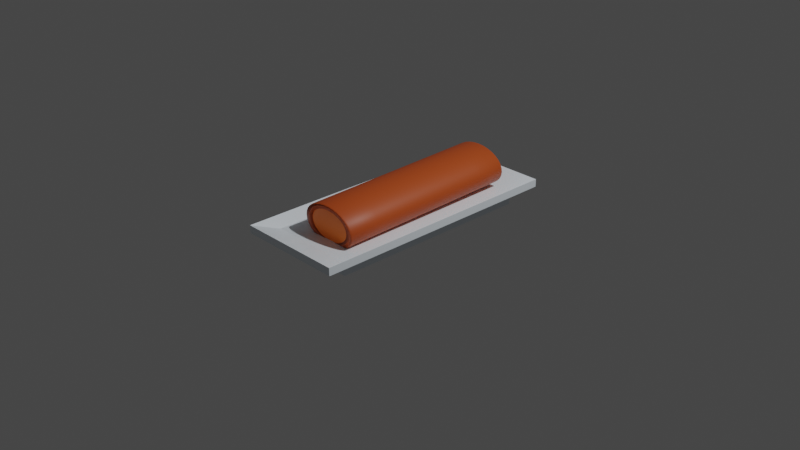 # Source: ROTI_GULUNG_COKLAT_.blend  (saved by Blender 2.92.15; exported with 4.5.12 LTS)
import bpy
from mathutils import Matrix  # noqa: F401  (used for matrix-valued properties, if any)

bpy.ops.wm.read_factory_settings(use_empty=True)
scene = bpy.context.scene
scene.name = 'Scene'

# ---- collections
col_collection = bpy.data.collections.new('Collection'); scene.collection.children.link(col_collection)

# ---- materials (node trees are filled in below, after node groups)
mat_material = bpy.data.materials.new('Material')
mat_material.alpha_threshold = 0.0
mat_material.use_transparent_shadow = False
mat_material.line_color = (0.0, 0.0, 0.0, 1.0)
mat_material_001 = bpy.data.materials.new('Material.001')
mat_material_001.use_transparent_shadow = False
mat_material_002 = bpy.data.materials.new('Material.002')
mat_material_002.use_transparent_shadow = False

# ---- material node trees
mat_material.use_nodes = True; mat_material.node_tree.nodes.clear()
_N = mat_material.node_tree.nodes; _L = mat_material.node_tree.links
n0 = _N.new('ShaderNodeOutputMaterial'); n0.name = 'Material Output'; n0.location = (300, 300)
n1 = _N.new('ShaderNodeBsdfPrincipled'); n1.name = 'Principled BSDF'; n1.location = (10, 300)
n1.distribution = 'GGX'
n1.subsurface_method = 'BURLEY'
n1.inputs[0].default_value = (0.8645, 0.9386, 1.0, 1.0)
n1.inputs[2].default_value = 0.4
n1.inputs[3].default_value = 1.45
n1.inputs[27].default_value = (0.0, 0.0, 0.0, 1.0)
n1.inputs[28].default_value = 1.0
_L.new(n1.outputs[0], n0.inputs[0])
n0.is_active_output = True
mat_material_001.use_nodes = True; mat_material_001.node_tree.nodes.clear()
_N = mat_material_001.node_tree.nodes; _L = mat_material_001.node_tree.links
n0 = _N.new('ShaderNodeOutputMaterial'); n0.name = 'Material Output'; n0.location = (300, 300)
n1 = _N.new('ShaderNodeBsdfPrincipled'); n1.name = 'Principled BSDF'; n1.location = (10, 300)
n1.distribution = 'GGX'
n1.subsurface_method = 'RANDOM_WALK_SKIN'
n1.inputs[0].default_value = (1.0, 0.1889, 0.002396, 1.0)
n1.inputs[3].default_value = 1.45
n1.inputs[27].default_value = (0.0, 0.0, 0.0, 1.0)
n1.inputs[28].default_value = 1.0
_L.new(n1.outputs[0], n0.inputs[0])
n0.is_active_output = True
mat_material_002.use_nodes = True; mat_material_002.node_tree.nodes.clear()
_N = mat_material_002.node_tree.nodes; _L = mat_material_002.node_tree.links
n0 = _N.new('ShaderNodeBsdfPrincipled'); n0.name = 'Principled BSDF'; n0.location = (10, 300)
n0.distribution = 'GGX'
n0.subsurface_method = 'RANDOM_WALK_SKIN'
n0.inputs[0].default_value = (0.5027, 0.07735, 0.01147, 1.0)
n0.inputs[3].default_value = 1.45
n0.inputs[27].default_value = (0.0, 0.0, 0.0, 1.0)
n0.inputs[28].default_value = 1.0
n1 = _N.new('ShaderNodeOutputMaterial'); n1.name = 'Material Output'; n1.location = (300, 300)
_L.new(n0.outputs[0], n1.inputs[0])
n1.is_active_output = True

# ---- world
world_world = bpy.data.worlds.new('World'); scene.world = world_world
world_world.use_nodes = True; world_world.node_tree.nodes.clear()
_N = world_world.node_tree.nodes; _L = world_world.node_tree.links
n0 = _N.new('ShaderNodeOutputWorld'); n0.name = 'World Output'; n0.location = (300, 300)
n1 = _N.new('ShaderNodeBackground'); n1.name = 'Background'; n1.location = (10, 300)
n1.inputs[0].default_value = (0.05088, 0.05088, 0.05088, 1.0)
_L.new(n1.outputs[0], n0.inputs[0])
n0.is_active_output = True
world_world.color = (0.05088, 0.05088, 0.05088)
world_world.use_sun_shadow = False
world_world.sun_shadow_jitter_overblur = 0.0

# ---- cameras
cam_camera = bpy.data.cameras.new('Camera')
cam_camera.clip_end = 100.0
cam_camera.ortho_scale = 7.314

# ---- lights
light_light = bpy.data.lights.new('Light', 'POINT')
light_light.transmission_factor = 0.0
light_light.energy = 1000.0
light_light.shadow_soft_size = 0.1
light_light.shadow_maximum_resolution = 0.006
light_light.use_absolute_resolution = True

# ---- meshes
me_cube = bpy.data.meshes.new('Cube')
me_cube.from_pydata([(1.0, 1.0, 1.0), (1.0, 1.0, -1.0), (1.0, -1.0, 1.0), (1.0, -1.0, -1.0), (-1.0, 1.0, 1.0), (-1.0, 1.0, -1.0), (-1.0, -1.0, 1.0), (-1.0, -1.0, -1.0), (1.0, -1.0, 2.742), (-1.0, -1.0, 2.742), (1.0, 1.0, 2.742), (-1.0, 1.0, 2.742), (1.243, -1.243, 2.86), (-1.243, -1.243, 2.86), (1.243, 1.243, 2.86), (-1.243, 1.243, 2.86), (1.243, -1.243, 5.026), (-1.243, -1.243, 5.026), (1.243, 1.243, 5.026), (-1.243, 1.243, 5.026)], [], [(8, 9, 17, 16), (3, 2, 6, 7), (7, 6, 4, 5), (5, 1, 3, 7), (1, 0, 2, 3), (5, 4, 0, 1), (10, 11, 9, 8), (9, 11, 19, 17), (2, 0, 14, 12), (4, 6, 13, 15), (15, 13, 17, 19), (12, 14, 18, 16), (14, 15, 19, 18), (13, 12, 16, 17), (0, 4, 15, 14), (6, 2, 12, 13), (11, 10, 18, 19), (10, 8, 16, 18)])
_uv = me_cube.uv_layers.new(name='UVMap')
_uv.uv.foreach_set('vector', [0.625, 0.75, 0.875, 0.75, 0.875, 0.75, 0.625, 0.75, 0.375, 0.75, 0.625, 0.75, 0.625, 1.0, 0.375, 1.0, 0.375, 0.0, 0.625, 0.0, 0.625, 0.25, 0.375, 0.25, 0.125, 0.5, 0.375, 0.5, 0.375, 0.75, 0.125, 0.75, 0.375, 0.5, 0.625, 0.5, 0.625, 0.75, 0.375, 0.75, 0.375, 0.25, 0.625, 0.25, 0.625, 0.5, 0.375, 0.5, 0.625, 0.5, 0.875, 0.5, 0.875, 0.75, 0.625, 0.75, 0.875, 0.75, 0.875, 0.5, 0.875, 0.5, 0.875, 0.75, 0.625, 0.75, 0.625, 0.5, 0.625, 0.5, 0.625, 0.75, 0.625, 0.25, 0.625, 0.0, 0.625, 0.0, 0.625, 0.25, 0.625, 0.25, 0.625, 0.0, 0.625, 0.0, 0.625, 0.25, 0.625, 0.75, 0.625, 0.5, 0.625, 0.5, 0.625, 0.75, 0.625, 0.5, 0.625, 0.25, 0.625, 0.25, 0.625, 0.5, 0.625, 1.0, 0.625, 0.75, 0.625, 0.75, 0.625, 1.0, 0.625, 0.5, 0.625, 0.25, 0.625, 0.25, 0.625, 0.5, 0.625, 1.0, 0.625, 0.75, 0.625, 0.75, 0.625, 1.0, 0.875, 0.5, 0.625, 0.5, 0.625, 0.5, 0.875, 0.5, 0.625, 0.5, 0.625, 0.75, 0.625, 0.75, 0.625, 0.5])
me_cube.materials.append(mat_material)
me_cube.use_remesh_preserve_volume = False
me_cube.use_remesh_preserve_attributes = False
me_cube.use_mirror_vertex_groups = False
me_cube.update()
me_cylinder_002 = bpy.data.meshes.new('Cylinder.002')
me_cylinder_002.from_pydata([(-0.003015, 1.008, -1.387), (-0.003015, 1.008, 0.6127), (0.1921, 0.9889, -1.387), (0.1921, 0.9889, 0.6127), (0.3797, 0.9319, -1.387), (0.3797, 0.9319, 0.6127), (0.5526, 0.8395, -1.387), (0.5526, 0.8395, 0.6127), (0.7041, 0.7152, -1.387), (0.7041, 0.7152, 0.6127), (0.8285, 0.5636, -1.387), (0.8285, 0.5636, 0.6127), (0.9209, 0.3908, -1.387), (0.9209, 0.3908, 0.6127), (0.9778, 0.2032, -1.387), (0.9778, 0.2032, 0.6127), (0.997, 0.008067, -1.387), (0.997, 0.008067, 0.6127), (0.9778, -0.187, -1.387), (0.9778, -0.187, 0.6127), (0.9209, -0.3746, -1.387), (0.9209, -0.3746, 0.6127), (0.8285, -0.5475, -1.387), (0.8285, -0.5475, 0.6127), (0.7041, -0.699, -1.387), (0.7041, -0.699, 0.6127), (0.5526, -0.8234, -1.387), (0.5526, -0.8234, 0.6127), (0.3797, -0.9158, -1.387), (0.3797, -0.9158, 0.6127), (0.1921, -0.9727, -1.387), (0.1921, -0.9727, 0.6127), (-0.003015, -0.9919, -1.387), (-0.003015, -0.9919, 0.6127), (-0.1981, -0.9727, -1.387), (-0.1981, -0.9727, 0.6127), (-0.3857, -0.9158, -1.387), (-0.3857, -0.9158, 0.6127), (-0.5586, -0.8234, -1.387), (-0.5586, -0.8234, 0.6127), (-0.7101, -0.699, -1.387), (-0.7101, -0.699, 0.6127), (-0.8345, -0.5475, -1.387), (-0.8345, -0.5475, 0.6127), (-0.9269, -0.3746, -1.387), (-0.9269, -0.3746, 0.6127), (-0.9838, -0.187, -1.387), (-0.9838, -0.187, 0.6127), (-1.003, 0.008067, -1.387), (-1.003, 0.008067, 0.6127), (-0.9838, 0.2032, -1.387), (-0.9838, 0.2032, 0.6127), (-0.9269, 0.3908, -1.387), (-0.9269, 0.3908, 0.6127), (-0.8345, 0.5636, -1.387), (-0.8345, 0.5636, 0.6127), (-0.7101, 0.7152, -1.387), (-0.7101, 0.7152, 0.6127), (-0.5586, 0.8395, -1.387), (-0.5586, 0.8395, 0.6127), (-0.3857, 0.9319, -1.387), (-0.3857, 0.9319, 0.6127), (-0.1981, 0.9889, -1.387), (-0.1981, 0.9889, 0.6127)], [], [(0, 1, 3, 2), (2, 3, 5, 4), (4, 5, 7, 6), (6, 7, 9, 8), (8, 9, 11, 10), (10, 11, 13, 12), (12, 13, 15, 14), (14, 15, 17, 16), (16, 17, 19, 18), (18, 19, 21, 20), (20, 21, 23, 22), (22, 23, 25, 24), (24, 25, 27, 26), (26, 27, 29, 28), (28, 29, 31, 30), (30, 31, 33, 32), (32, 33, 35, 34), (34, 35, 37, 36), (36, 37, 39, 38), (38, 39, 41, 40), (40, 41, 43, 42), (42, 43, 45, 44), (44, 45, 47, 46), (46, 47, 49, 48), (48, 49, 51, 50), (50, 51, 53, 52), (52, 53, 55, 54), (54, 55, 57, 56), (56, 57, 59, 58), (58, 59, 61, 60), (3, 1, 63, 61, 59, 57, 55, 53, 51, 49, 47, 45, 43, 41, 39, 37, 35, 33, 31, 29, 27, 25, 23, 21, 19, 17, 15, 13, 11, 9, 7, 5), (60, 61, 63, 62), (62, 63, 1, 0), (0, 2, 4, 6, 8, 10, 12, 14, 16, 18, 20, 22, 24, 26, 28, 30, 32, 34, 36, 38, 40, 42, 44, 46, 48, 50, 52, 54, 56, 58, 60, 62)])
_uv = me_cylinder_002.uv_layers.new(name='UVMap')
_uv.uv.foreach_set('vector', [1.0, 0.5, 1.0, 1.0, 0.9688, 1.0, 0.9688, 0.5, 0.9688, 0.5, 0.9688, 1.0, 0.9375, 1.0, 0.9375, 0.5, 0.9375, 0.5, 0.9375, 1.0, 0.9062, 1.0, 0.9062, 0.5, 0.9062, 0.5, 0.9062, 1.0, 0.875, 1.0, 0.875, 0.5, 0.875, 0.5, 0.875, 1.0, 0.8438, 1.0, 0.8438, 0.5, 0.8438, 0.5, 0.8438, 1.0, 0.8125, 1.0, 0.8125, 0.5, 0.8125, 0.5, 0.8125, 1.0, 0.7812, 1.0, 0.7812, 0.5, 0.7812, 0.5, 0.7812, 1.0, 0.75, 1.0, 0.75, 0.5, 0.75, 0.5, 0.75, 1.0, 0.7188, 1.0, 0.7188, 0.5, 0.7188, 0.5, 0.7188, 1.0, 0.6875, 1.0, 0.6875, 0.5, 0.6875, 0.5, 0.6875, 1.0, 0.6562, 1.0, 0.6562, 0.5, 0.6562, 0.5, 0.6562, 1.0, 0.625, 1.0, 0.625, 0.5, 0.625, 0.5, 0.625, 1.0, 0.5938, 1.0, 0.5938, 0.5, 0.5938, 0.5, 0.5938, 1.0, 0.5625, 1.0, 0.5625, 0.5, 0.5625, 0.5, 0.5625, 1.0, 0.5312, 1.0, 0.5312, 0.5, 0.5312, 0.5, 0.5312, 1.0, 0.5, 1.0, 0.5, 0.5, 0.5, 0.5, 0.5, 1.0, 0.4688, 1.0, 0.4688, 0.5, 0.4688, 0.5, 0.4688, 1.0, 0.4375, 1.0, 0.4375, 0.5, 0.4375, 0.5, 0.4375, 1.0, 0.4062, 1.0, 0.4062, 0.5, 0.4062, 0.5, 0.4062, 1.0, 0.375, 1.0, 0.375, 0.5, 0.375, 0.5, 0.375, 1.0, 0.3438, 1.0, 0.3438, 0.5, 0.3438, 0.5, 0.3438, 1.0, 0.3125, 1.0, 0.3125, 0.5, 0.3125, 0.5, 0.3125, 1.0, 0.2812, 1.0, 0.2812, 0.5, 0.2812, 0.5, 0.2812, 1.0, 0.25, 1.0, 0.25, 0.5, 0.25, 0.5, 0.25, 1.0, 0.2188, 1.0, 0.2188, 0.5, 0.2188, 0.5, 0.2188, 1.0, 0.1875, 1.0, 0.1875, 0.5, 0.1875, 0.5, 0.1875, 1.0, 0.1562, 1.0, 0.1562, 0.5, 0.1562, 0.5, 0.1562, 1.0, 0.125, 1.0, 0.125, 0.5, 0.125, 0.5, 0.125, 1.0, 0.09375, 1.0, 0.09375, 0.5, 0.09375, 0.5, 0.09375, 1.0, 0.0625, 1.0, 0.0625, 0.5, 0.2968, 0.4854, 0.25, 0.49, 0.2032, 0.4854, 0.1582, 0.4717, 0.1167, 0.4496, 0.08029, 0.4197, 0.05045, 0.3833, 0.02827, 0.3418, 0.01461, 0.2968, 0.01, 0.25, 0.01461, 0.2032, 0.02827, 0.1582, 0.05045, 0.1167, 0.08029, 0.08029, 0.1167, 0.05045, 0.1582, 0.02827, 0.2032, 0.01461, 0.25, 0.01, 0.2968, 0.01461, 0.3418, 0.02827, 0.3833, 0.05045, 0.4197, 0.08029, 0.4496, 0.1167, 0.4717, 0.1582, 0.4854, 0.2032, 0.49, 0.25, 0.4854, 0.2968, 0.4717, 0.3418, 0.4496, 0.3833, 0.4197, 0.4197, 0.3833, 0.4496, 0.3418, 0.4717, 0.0625, 0.5, 0.0625, 1.0, 0.03125, 1.0, 0.03125, 0.5, 0.03125, 0.5, 0.03125, 1.0, 0.0, 1.0, 0.0, 0.5, 0.75, 0.49, 0.7968, 0.4854, 0.8418, 0.4717, 0.8833, 0.4496, 0.9197, 0.4197, 0.9496, 0.3833, 0.9717, 0.3418, 0.9854, 0.2968, 0.99, 0.25, 0.9854, 0.2032, 0.9717, 0.1582, 0.9496, 0.1167, 0.9197, 0.08029, 0.8833, 0.05045, 0.8418, 0.02827, 0.7968, 0.01461, 0.75, 0.01, 0.7032, 0.01461, 0.6582, 0.02827, 0.6167, 0.05045, 0.5803, 0.08029, 0.5504, 0.1167, 0.5283, 0.1582, 0.5146, 0.2032, 0.51, 0.25, 0.5146, 0.2968, 0.5283, 0.3418, 0.5504, 0.3833, 0.5803, 0.4197, 0.6167, 0.4496, 0.6582, 0.4717, 0.7032, 0.4854])
me_cylinder_002.materials.append(mat_material_001)
me_cylinder_002.use_remesh_fix_poles = True
me_cylinder_002.use_remesh_preserve_attributes = False
me_cylinder_002.update()
me_cylinder_003 = bpy.data.meshes.new('Cylinder.003')
me_cylinder_003.from_pydata([(0.0, 1.0, -1.0), (0.0, 1.0, 1.0), (0.1951, 0.9808, -1.0), (0.1951, 0.9808, 1.0), (0.3827, 0.9239, -1.0), (0.3827, 0.9239, 1.0), (0.5556, 0.8315, -1.0), (0.5556, 0.8315, 1.0), (0.7071, 0.7071, -1.0), (0.7071, 0.7071, 1.0), (0.8315, 0.5556, -1.0), (0.8315, 0.5556, 1.0), (0.9239, 0.3827, -1.0), (0.9239, 0.3827, 1.0), (0.9808, 0.1951, -1.0), (0.9808, 0.1951, 1.0), (1.0, -4.371e-08, -1.0), (1.0, -4.371e-08, 1.0), (0.9808, -0.1951, -1.0), (0.9808, -0.1951, 1.0), (0.9239, -0.3827, -1.0), (0.9239, -0.3827, 1.0), (0.8315, -0.5556, -1.0), (0.8315, -0.5556, 1.0), (0.7071, -0.7071, -1.0), (0.7071, -0.7071, 1.0), (0.5556, -0.8315, -1.0), (0.5556, -0.8315, 1.0), (0.3827, -0.9239, -1.0), (0.3827, -0.9239, 1.0), (0.1951, -0.9808, -1.0), (0.1951, -0.9808, 1.0), (-8.742e-08, -1.0, -1.0), (-8.742e-08, -1.0, 1.0), (-0.1951, -0.9808, -1.0), (-0.1951, -0.9808, 1.0), (-0.3827, -0.9239, -1.0), (-0.3827, -0.9239, 1.0), (-0.5556, -0.8315, -1.0), (-0.5556, -0.8315, 1.0), (-0.7071, -0.7071, -1.0), (-0.7071, -0.7071, 1.0), (-0.8315, -0.5556, -1.0), (-0.8315, -0.5556, 1.0), (-0.9239, -0.3827, -1.0), (-0.9239, -0.3827, 1.0), (-0.9808, -0.1951, -1.0), (-0.9808, -0.1951, 1.0), (-1.0, 1.192e-08, -1.0), (-1.0, 1.192e-08, 1.0), (-0.9808, 0.1951, -1.0), (-0.9808, 0.1951, 1.0), (-0.9239, 0.3827, -1.0), (-0.9239, 0.3827, 1.0), (-0.8315, 0.5556, -1.0), (-0.8315, 0.5556, 1.0), (-0.7071, 0.7071, -1.0), (-0.7071, 0.7071, 1.0), (-0.5556, 0.8315, -1.0), (-0.5556, 0.8315, 1.0), (-0.3827, 0.9239, -1.0), (-0.3827, 0.9239, 1.0), (-0.1951, 0.9808, -1.0), (-0.1951, 0.9808, 1.0), (0.0, 1.0, -0.6662), (0.0, 1.0, -0.3329), (0.0, 1.0, 0.00045), (0.0, 1.0, 0.3338), (0.0, 1.0, 0.6671), (0.1951, 0.9808, 0.6671), (0.1951, 0.9808, 0.3338), (0.1951, 0.9808, 0.00045), (0.1951, 0.9808, -0.3329), (0.1951, 0.9808, -0.6662), (0.3827, 0.9239, 0.6671), (0.3827, 0.9239, 0.3338), (0.3827, 0.9239, 0.00045), (0.3827, 0.9239, -0.3329), (0.3827, 0.9239, -0.6662), (0.5556, 0.8315, 0.6671), (0.5556, 0.8315, 0.3338), (0.5556, 0.8315, 0.00045), (0.5556, 0.8315, -0.3329), (0.5556, 0.8315, -0.6662), (0.7071, 0.7071, 0.6671), (0.7071, 0.7071, 0.3338), (0.7071, 0.7071, 0.00045), (0.7071, 0.7071, -0.3329), (0.7071, 0.7071, -0.6662), (0.8315, 0.5556, 0.6671), (0.8315, 0.5556, 0.3338), (0.8315, 0.5556, 0.00045), (0.8315, 0.5556, -0.3329), (0.8315, 0.5556, -0.6662), (0.9239, 0.3827, 0.6671), (0.9239, 0.3827, 0.3338), (0.9239, 0.3827, 0.00045), (0.9239, 0.3827, -0.3329), (0.9239, 0.3827, -0.6662), (0.9808, 0.1951, 0.6671), (0.9808, 0.1951, 0.3338), (0.9808, 0.1951, 0.00045), (0.9808, 0.1951, -0.3329), (0.9808, 0.1951, -0.6662), (1.0, -4.371e-08, 0.6671), (1.0, -4.371e-08, 0.3338), (1.0, -4.371e-08, 0.00045), (1.0, -4.371e-08, -0.3329), (1.0, -4.371e-08, -0.6662), (0.9808, -0.1951, 0.6671), (0.9808, -0.1951, 0.3338), (0.9808, -0.1951, 0.00045), (0.9808, -0.1951, -0.3329), (0.9808, -0.1951, -0.6662), (0.9239, -0.3827, 0.6671), (0.9239, -0.3827, 0.3338), (0.9239, -0.3827, 0.00045), (0.9239, -0.3827, -0.3329), (0.9239, -0.3827, -0.6662), (0.8315, -0.5556, 0.6671), (0.8315, -0.5556, 0.3338), (0.8315, -0.5556, 0.00045), (0.8315, -0.5556, -0.3329), (0.8315, -0.5556, -0.6662), (0.7071, -0.7071, 0.6671), (0.7071, -0.7071, 0.3338), (0.7071, -0.7071, 0.00045), (0.7071, -0.7071, -0.3329), (0.7071, -0.7071, -0.6662), (0.5556, -0.8315, 0.6671), (0.5556, -0.8315, 0.3338), (0.5556, -0.8315, 0.00045), (0.5556, -0.8315, -0.3329), (0.5556, -0.8315, -0.6662), (0.3827, -0.9239, 0.6671), (0.3827, -0.9239, 0.3338), (0.3827, -0.9239, 0.00045), (0.3827, -0.9239, -0.3329), (0.3827, -0.9239, -0.6662), (0.1951, -0.9808, 0.6671), (0.1951, -0.9808, 0.3338), (0.1951, -0.9808, 0.00045), (0.1951, -0.9808, -0.3329), (0.1951, -0.9808, -0.6662), (-8.742e-08, -1.0, 0.6671), (-8.742e-08, -1.0, 0.3338), (-8.742e-08, -1.0, 0.00045), (-8.742e-08, -1.0, -0.3329), (-8.742e-08, -1.0, -0.6662), (-0.1951, -0.9808, 0.6671), (-0.1951, -0.9808, 0.3338), (-0.1951, -0.9808, 0.00045), (-0.1951, -0.9808, -0.3329), (-0.1951, -0.9808, -0.6662), (-0.3827, -0.9239, 0.6671), (-0.3827, -0.9239, 0.3338), (-0.3827, -0.9239, 0.00045), (-0.3827, -0.9239, -0.3329), (-0.3827, -0.9239, -0.6662), (-0.5556, -0.8315, 0.6671), (-0.5556, -0.8315, 0.3338), (-0.5556, -0.8315, 0.00045), (-0.5556, -0.8315, -0.3329), (-0.5556, -0.8315, -0.6662), (-0.7071, -0.7071, 0.6671), (-0.7071, -0.7071, 0.3338), (-0.7071, -0.7071, 0.00045), (-0.7071, -0.7071, -0.3329), (-0.7071, -0.7071, -0.6662), (-0.8315, -0.5556, 0.6671), (-0.8315, -0.5556, 0.3338), (-0.8315, -0.5556, 0.00045), (-0.8315, -0.5556, -0.3329), (-0.8315, -0.5556, -0.6662), (-0.9239, -0.3827, 0.6671), (-0.9239, -0.3827, 0.3338), (-0.9239, -0.3827, 0.00045), (-0.9239, -0.3827, -0.3329), (-0.9239, -0.3827, -0.6662), (-0.9808, -0.1951, 0.6671), (-0.9808, -0.1951, 0.3338), (-0.9808, -0.1951, 0.00045), (-0.9808, -0.1951, -0.3329), (-0.9808, -0.1951, -0.6662), (-1.0, 1.192e-08, 0.6671), (-1.0, 1.192e-08, 0.3338), (-1.0, 1.192e-08, 0.00045), (-1.0, 1.192e-08, -0.3329), (-1.0, 1.192e-08, -0.6662), (-0.9808, 0.1951, 0.6671), (-0.9808, 0.1951, 0.3338), (-0.9808, 0.1951, 0.00045), (-0.9808, 0.1951, -0.3329), (-0.9808, 0.1951, -0.6662), (-0.9239, 0.3827, 0.6671), (-0.9239, 0.3827, 0.3338), (-0.9239, 0.3827, 0.00045), (-0.9239, 0.3827, -0.3329), (-0.9239, 0.3827, -0.6662), (-0.8315, 0.5556, 0.6671), (-0.8315, 0.5556, 0.3338), (-0.8315, 0.5556, 0.00045), (-0.8315, 0.5556, -0.3329), (-0.8315, 0.5556, -0.6662), (-0.7071, 0.7071, 0.6671), (-0.7071, 0.7071, 0.3338), (-0.7071, 0.7071, 0.00045), (-0.7071, 0.7071, -0.3329), (-0.7071, 0.7071, -0.6662), (-0.5556, 0.8315, 0.6671), (-0.5556, 0.8315, 0.3338), (-0.5556, 0.8315, 0.00045), (-0.5556, 0.8315, -0.3329), (-0.5556, 0.8315, -0.6662), (-0.3827, 0.9239, 0.6671), (-0.3827, 0.9239, 0.3338), (-0.3827, 0.9239, 0.00045), (-0.3827, 0.9239, -0.3329), (-0.3827, 0.9239, -0.6662), (-0.1951, 0.9808, 0.6671), (-0.1951, 0.9808, 0.3338), (-0.1951, 0.9808, 0.00045), (-0.1951, 0.9808, -0.3329), (-0.1951, 0.9808, -0.6662)], [], [(68, 1, 3, 69), (69, 3, 5, 74), (74, 5, 7, 79), (79, 7, 9, 84), (84, 9, 11, 89), (89, 11, 13, 94), (94, 13, 15, 99), (99, 15, 17, 104), (104, 17, 19, 109), (109, 19, 21, 114), (114, 21, 23, 119), (119, 23, 25, 124), (124, 25, 27, 129), (129, 27, 29, 134), (134, 29, 31, 139), (139, 31, 33, 144), (144, 33, 35, 149), (149, 35, 37, 154), (154, 37, 39, 159), (159, 39, 41, 164), (164, 41, 43, 169), (169, 43, 45, 174), (174, 45, 47, 179), (179, 47, 49, 184), (184, 49, 51, 189), (189, 51, 53, 194), (194, 53, 55, 199), (199, 55, 57, 204), (204, 57, 59, 209), (209, 59, 61, 214), (214, 61, 63, 219), (219, 63, 1, 68), (62, 223, 64, 0), (223, 222, 65, 64), (222, 221, 66, 65), (221, 220, 67, 66), (220, 219, 68, 67), (60, 218, 223, 62), (218, 217, 222, 223), (217, 216, 221, 222), (216, 215, 220, 221), (215, 214, 219, 220), (58, 213, 218, 60), (213, 212, 217, 218), (212, 211, 216, 217), (211, 210, 215, 216), (210, 209, 214, 215), (56, 208, 213, 58), (208, 207, 212, 213), (207, 206, 211, 212), (206, 205, 210, 211), (205, 204, 209, 210), (54, 203, 208, 56), (203, 202, 207, 208), (202, 201, 206, 207), (201, 200, 205, 206), (200, 199, 204, 205), (52, 198, 203, 54), (198, 197, 202, 203), (197, 196, 201, 202), (196, 195, 200, 201), (195, 194, 199, 200), (50, 193, 198, 52), (193, 192, 197, 198), (192, 191, 196, 197), (191, 190, 195, 196), (190, 189, 194, 195), (48, 188, 193, 50), (188, 187, 192, 193), (187, 186, 191, 192), (186, 185, 190, 191), (185, 184, 189, 190), (46, 183, 188, 48), (183, 182, 187, 188), (182, 181, 186, 187), (181, 180, 185, 186), (180, 179, 184, 185), (44, 178, 183, 46), (178, 177, 182, 183), (177, 176, 181, 182), (176, 175, 180, 181), (175, 174, 179, 180), (42, 173, 178, 44), (173, 172, 177, 178), (172, 171, 176, 177), (171, 170, 175, 176), (170, 169, 174, 175), (40, 168, 173, 42), (168, 167, 172, 173), (167, 166, 171, 172), (166, 165, 170, 171), (165, 164, 169, 170), (38, 163, 168, 40), (163, 162, 167, 168), (162, 161, 166, 167), (161, 160, 165, 166), (160, 159, 164, 165), (36, 158, 163, 38), (158, 157, 162, 163), (157, 156, 161, 162), (156, 155, 160, 161), (155, 154, 159, 160), (34, 153, 158, 36), (153, 152, 157, 158), (152, 151, 156, 157), (151, 150, 155, 156), (150, 149, 154, 155), (32, 148, 153, 34), (148, 147, 152, 153), (147, 146, 151, 152), (146, 145, 150, 151), (145, 144, 149, 150), (30, 143, 148, 32), (143, 142, 147, 148), (142, 141, 146, 147), (141, 140, 145, 146), (140, 139, 144, 145), (28, 138, 143, 30), (138, 137, 142, 143), (137, 136, 141, 142), (136, 135, 140, 141), (135, 134, 139, 140), (26, 133, 138, 28), (133, 132, 137, 138), (132, 131, 136, 137), (131, 130, 135, 136), (130, 129, 134, 135), (24, 128, 133, 26), (128, 127, 132, 133), (127, 126, 131, 132), (126, 125, 130, 131), (125, 124, 129, 130), (22, 123, 128, 24), (123, 122, 127, 128), (122, 121, 126, 127), (121, 120, 125, 126), (120, 119, 124, 125), (20, 118, 123, 22), (118, 117, 122, 123), (117, 116, 121, 122), (116, 115, 120, 121), (115, 114, 119, 120), (18, 113, 118, 20), (113, 112, 117, 118), (112, 111, 116, 117), (111, 110, 115, 116), (110, 109, 114, 115), (16, 108, 113, 18), (108, 107, 112, 113), (107, 106, 111, 112), (106, 105, 110, 111), (105, 104, 109, 110), (14, 103, 108, 16), (103, 102, 107, 108), (102, 101, 106, 107), (101, 100, 105, 106), (100, 99, 104, 105), (12, 98, 103, 14), (98, 97, 102, 103), (97, 96, 101, 102), (96, 95, 100, 101), (95, 94, 99, 100), (10, 93, 98, 12), (93, 92, 97, 98), (92, 91, 96, 97), (91, 90, 95, 96), (90, 89, 94, 95), (8, 88, 93, 10), (88, 87, 92, 93), (87, 86, 91, 92), (86, 85, 90, 91), (85, 84, 89, 90), (6, 83, 88, 8), (83, 82, 87, 88), (82, 81, 86, 87), (81, 80, 85, 86), (80, 79, 84, 85), (4, 78, 83, 6), (78, 77, 82, 83), (77, 76, 81, 82), (76, 75, 80, 81), (75, 74, 79, 80), (2, 73, 78, 4), (73, 72, 77, 78), (72, 71, 76, 77), (71, 70, 75, 76), (70, 69, 74, 75), (0, 64, 73, 2), (64, 65, 72, 73), (65, 66, 71, 72), (66, 67, 70, 71), (67, 68, 69, 70)])
me_cylinder_003.polygons.foreach_set('use_smooth', [True] * 192)
_uv = me_cylinder_003.uv_layers.new(name='UVMap')
_uv.uv.foreach_set('vector', [1.0, 0.9168, 1.0, 1.0, 0.9688, 1.0, 0.9688, 0.9168, 0.9688, 0.9168, 0.9688, 1.0, 0.9375, 1.0, 0.9375, 0.9168, 0.9375, 0.9168, 0.9375, 1.0, 0.9062, 1.0, 0.9062, 0.9168, 0.9062, 0.9168, 0.9062, 1.0, 0.875, 1.0, 0.875, 0.9168, 0.875, 0.9168, 0.875, 1.0, 0.8438, 1.0, 0.8438, 0.9168, 0.8438, 0.9168, 0.8438, 1.0, 0.8125, 1.0, 0.8125, 0.9168, 0.8125, 0.9168, 0.8125, 1.0, 0.7812, 1.0, 0.7812, 0.9168, 0.7812, 0.9168, 0.7812, 1.0, 0.75, 1.0, 0.75, 0.9168, 0.75, 0.9168, 0.75, 1.0, 0.7188, 1.0, 0.7188, 0.9168, 0.7188, 0.9168, 0.7188, 1.0, 0.6875, 1.0, 0.6875, 0.9168, 0.6875, 0.9168, 0.6875, 1.0, 0.6562, 1.0, 0.6562, 0.9168, 0.6562, 0.9168, 0.6562, 1.0, 0.625, 1.0, 0.625, 0.9168, 0.625, 0.9168, 0.625, 1.0, 0.5938, 1.0, 0.5938, 0.9168, 0.5938, 0.9168, 0.5938, 1.0, 0.5625, 1.0, 0.5625, 0.9168, 0.5625, 0.9168, 0.5625, 1.0, 0.5312, 1.0, 0.5312, 0.9168, 0.5312, 0.9168, 0.5312, 1.0, 0.5, 1.0, 0.5, 0.9168, 0.5, 0.9168, 0.5, 1.0, 0.4688, 1.0, 0.4688, 0.9168, 0.4688, 0.9168, 0.4688, 1.0, 0.4375, 1.0, 0.4375, 0.9168, 0.4375, 0.9168, 0.4375, 1.0, 0.4062, 1.0, 0.4062, 0.9168, 0.4062, 0.9168, 0.4062, 1.0, 0.375, 1.0, 0.375, 0.9168, 0.375, 0.9168, 0.375, 1.0, 0.3438, 1.0, 0.3437, 0.9168, 0.3437, 0.9168, 0.3438, 1.0, 0.3125, 1.0, 0.3125, 0.9168, 0.3125, 0.9168, 0.3125, 1.0, 0.2812, 1.0, 0.2812, 0.9168, 0.2812, 0.9168, 0.2812, 1.0, 0.25, 1.0, 0.25, 0.9168, 0.25, 0.9168, 0.25, 1.0, 0.2188, 1.0, 0.2188, 0.9168, 0.2188, 0.9168, 0.2188, 1.0, 0.1875, 1.0, 0.1875, 0.9168, 0.1875, 0.9168, 0.1875, 1.0, 0.1562, 1.0, 0.1562, 0.9168, 0.1562, 0.9168, 0.1562, 1.0, 0.125, 1.0, 0.125, 0.9168, 0.125, 0.9168, 0.125, 1.0, 0.09375, 1.0, 0.09375, 0.9168, 0.09375, 0.9168, 0.09375, 1.0, 0.0625, 1.0, 0.0625, 0.9168, 0.0625, 0.9168, 0.0625, 1.0, 0.03125, 1.0, 0.03125, 0.9168, 0.03125, 0.9168, 0.03125, 1.0, 0.0, 1.0, 0.0, 0.9168, 0.03125, 0.5, 0.03125, 0.5834, 0.0, 0.5834, 0.0, 0.5, 0.03125, 0.5834, 0.03125, 0.6668, 0.0, 0.6668, 0.0, 0.5834, 0.03125, 0.6668, 0.03125, 0.7501, 0.0, 0.7501, 0.0, 0.6668, 0.03125, 0.7501, 0.03125, 0.8334, 0.0, 0.8334, 0.0, 0.7501, 0.03125, 0.8334, 0.03125, 0.9168, 0.0, 0.9168, 0.0, 0.8334, 0.0625, 0.5, 0.0625, 0.5834, 0.03125, 0.5834, 0.03125, 0.5, 0.0625, 0.5834, 0.0625, 0.6668, 0.03125, 0.6668, 0.03125, 0.5834, 0.0625, 0.6668, 0.0625, 0.7501, 0.03125, 0.7501, 0.03125, 0.6668, 0.0625, 0.7501, 0.0625, 0.8334, 0.03125, 0.8334, 0.03125, 0.7501, 0.0625, 0.8334, 0.0625, 0.9168, 0.03125, 0.9168, 0.03125, 0.8334, 0.09375, 0.5, 0.09375, 0.5834, 0.0625, 0.5834, 0.0625, 0.5, 0.09375, 0.5834, 0.09375, 0.6668, 0.0625, 0.6668, 0.0625, 0.5834, 0.09375, 0.6668, 0.09375, 0.7501, 0.0625, 0.7501, 0.0625, 0.6668, 0.09375, 0.7501, 0.09375, 0.8334, 0.0625, 0.8334, 0.0625, 0.7501, 0.09375, 0.8334, 0.09375, 0.9168, 0.0625, 0.9168, 0.0625, 0.8334, 0.125, 0.5, 0.125, 0.5834, 0.09375, 0.5834, 0.09375, 0.5, 0.125, 0.5834, 0.125, 0.6668, 0.09375, 0.6668, 0.09375, 0.5834, 0.125, 0.6668, 0.125, 0.7501, 0.09375, 0.7501, 0.09375, 0.6668, 0.125, 0.7501, 0.125, 0.8334, 0.09375, 0.8334, 0.09375, 0.7501, 0.125, 0.8334, 0.125, 0.9168, 0.09375, 0.9168, 0.09375, 0.8334, 0.1562, 0.5, 0.1562, 0.5834, 0.125, 0.5834, 0.125, 0.5, 0.1562, 0.5834, 0.1562, 0.6668, 0.125, 0.6668, 0.125, 0.5834, 0.1562, 0.6668, 0.1562, 0.7501, 0.125, 0.7501, 0.125, 0.6668, 0.1562, 0.7501, 0.1562, 0.8334, 0.125, 0.8334, 0.125, 0.7501, 0.1562, 0.8334, 0.1562, 0.9168, 0.125, 0.9168, 0.125, 0.8334, 0.1875, 0.5, 0.1875, 0.5834, 0.1562, 0.5834, 0.1562, 0.5, 0.1875, 0.5834, 0.1875, 0.6668, 0.1562, 0.6668, 0.1562, 0.5834, 0.1875, 0.6668, 0.1875, 0.7501, 0.1562, 0.7501, 0.1562, 0.6668, 0.1875, 0.7501, 0.1875, 0.8334, 0.1562, 0.8334, 0.1562, 0.7501, 0.1875, 0.8334, 0.1875, 0.9168, 0.1562, 0.9168, 0.1562, 0.8334, 0.2188, 0.5, 0.2188, 0.5834, 0.1875, 0.5834, 0.1875, 0.5, 0.2188, 0.5834, 0.2188, 0.6668, 0.1875, 0.6668, 0.1875, 0.5834, 0.2188, 0.6668, 0.2188, 0.7501, 0.1875, 0.7501, 0.1875, 0.6668, 0.2188, 0.7501, 0.2188, 0.8334, 0.1875, 0.8334, 0.1875, 0.7501, 0.2188, 0.8334, 0.2188, 0.9168, 0.1875, 0.9168, 0.1875, 0.8334, 0.25, 0.5, 0.25, 0.5834, 0.2188, 0.5834, 0.2188, 0.5, 0.25, 0.5834, 0.25, 0.6668, 0.2188, 0.6668, 0.2188, 0.5834, 0.25, 0.6668, 0.25, 0.7501, 0.2188, 0.7501, 0.2188, 0.6668, 0.25, 0.7501, 0.25, 0.8334, 0.2188, 0.8334, 0.2188, 0.7501, 0.25, 0.8334, 0.25, 0.9168, 0.2188, 0.9168, 0.2188, 0.8334, 0.2812, 0.5, 0.2812, 0.5834, 0.25, 0.5834, 0.25, 0.5, 0.2812, 0.5834, 0.2812, 0.6668, 0.25, 0.6668, 0.25, 0.5834, 0.2812, 0.6668, 0.2812, 0.7501, 0.25, 0.7501, 0.25, 0.6668, 0.2812, 0.7501, 0.2812, 0.8334, 0.25, 0.8334, 0.25, 0.7501, 0.2812, 0.8334, 0.2812, 0.9168, 0.25, 0.9168, 0.25, 0.8334, 0.3125, 0.5, 0.3125, 0.5834, 0.2812, 0.5834, 0.2812, 0.5, 0.3125, 0.5834, 0.3125, 0.6668, 0.2812, 0.6668, 0.2812, 0.5834, 0.3125, 0.6668, 0.3125, 0.7501, 0.2812, 0.7501, 0.2812, 0.6668, 0.3125, 0.7501, 0.3125, 0.8334, 0.2812, 0.8334, 0.2812, 0.7501, 0.3125, 0.8334, 0.3125, 0.9168, 0.2812, 0.9168, 0.2812, 0.8334, 0.3438, 0.5, 0.3438, 0.5834, 0.3125, 0.5834, 0.3125, 0.5, 0.3438, 0.5834, 0.3437, 0.6668, 0.3125, 0.6668, 0.3125, 0.5834, 0.3437, 0.6668, 0.3437, 0.7501, 0.3125, 0.7501, 0.3125, 0.6668, 0.3437, 0.7501, 0.3437, 0.8334, 0.3125, 0.8334, 0.3125, 0.7501, 0.3437, 0.8334, 0.3437, 0.9168, 0.3125, 0.9168, 0.3125, 0.8334, 0.375, 0.5, 0.375, 0.5834, 0.3438, 0.5834, 0.3438, 0.5, 0.375, 0.5834, 0.375, 0.6668, 0.3437, 0.6668, 0.3438, 0.5834, 0.375, 0.6668, 0.375, 0.7501, 0.3437, 0.7501, 0.3437, 0.6668, 0.375, 0.7501, 0.375, 0.8334, 0.3437, 0.8334, 0.3437, 0.7501, 0.375, 0.8334, 0.375, 0.9168, 0.3437, 0.9168, 0.3437, 0.8334, 0.4062, 0.5, 0.4062, 0.5834, 0.375, 0.5834, 0.375, 0.5, 0.4062, 0.5834, 0.4063, 0.6668, 0.375, 0.6668, 0.375, 0.5834, 0.4063, 0.6668, 0.4063, 0.7501, 0.375, 0.7501, 0.375, 0.6668, 0.4063, 0.7501, 0.4063, 0.8334, 0.375, 0.8334, 0.375, 0.7501, 0.4063, 0.8334, 0.4062, 0.9168, 0.375, 0.9168, 0.375, 0.8334, 0.4375, 0.5, 0.4375, 0.5834, 0.4062, 0.5834, 0.4062, 0.5, 0.4375, 0.5834, 0.4375, 0.6668, 0.4063, 0.6668, 0.4062, 0.5834, 0.4375, 0.6668, 0.4375, 0.7501, 0.4063, 0.7501, 0.4063, 0.6668, 0.4375, 0.7501, 0.4375, 0.8334, 0.4063, 0.8334, 0.4063, 0.7501, 0.4375, 0.8334, 0.4375, 0.9168, 0.4062, 0.9168, 0.4063, 0.8334, 0.4688, 0.5, 0.4688, 0.5834, 0.4375, 0.5834, 0.4375, 0.5, 0.4688, 0.5834, 0.4687, 0.6668, 0.4375, 0.6668, 0.4375, 0.5834, 0.4687, 0.6668, 0.4688, 0.7501, 0.4375, 0.7501, 0.4375, 0.6668, 0.4688, 0.7501, 0.4688, 0.8334, 0.4375, 0.8334, 0.4375, 0.7501, 0.4688, 0.8334, 0.4688, 0.9168, 0.4375, 0.9168, 0.4375, 0.8334, 0.5, 0.5, 0.5, 0.5834, 0.4688, 0.5834, 0.4688, 0.5, 0.5, 0.5834, 0.5, 0.6668, 0.4687, 0.6668, 0.4688, 0.5834, 0.5, 0.6668, 0.5, 0.7501, 0.4688, 0.7501, 0.4687, 0.6668, 0.5, 0.7501, 0.5, 0.8334, 0.4688, 0.8334, 0.4688, 0.7501, 0.5, 0.8334, 0.5, 0.9168, 0.4688, 0.9168, 0.4688, 0.8334, 0.5312, 0.5, 0.5312, 0.5834, 0.5, 0.5834, 0.5, 0.5, 0.5312, 0.5834, 0.5312, 0.6668, 0.5, 0.6668, 0.5, 0.5834, 0.5312, 0.6668, 0.5312, 0.7501, 0.5, 0.7501, 0.5, 0.6668, 0.5312, 0.7501, 0.5312, 0.8334, 0.5, 0.8334, 0.5, 0.7501, 0.5312, 0.8334, 0.5312, 0.9168, 0.5, 0.9168, 0.5, 0.8334, 0.5625, 0.5, 0.5625, 0.5834, 0.5312, 0.5834, 0.5312, 0.5, 0.5625, 0.5834, 0.5625, 0.6668, 0.5312, 0.6668, 0.5312, 0.5834, 0.5625, 0.6668, 0.5625, 0.7501, 0.5312, 0.7501, 0.5312, 0.6668, 0.5625, 0.7501, 0.5625, 0.8334, 0.5312, 0.8334, 0.5312, 0.7501, 0.5625, 0.8334, 0.5625, 0.9168, 0.5312, 0.9168, 0.5312, 0.8334, 0.5938, 0.5, 0.5938, 0.5834, 0.5625, 0.5834, 0.5625, 0.5, 0.5938, 0.5834, 0.5938, 0.6668, 0.5625, 0.6668, 0.5625, 0.5834, 0.5938, 0.6668, 0.5938, 0.7501, 0.5625, 0.7501, 0.5625, 0.6668, 0.5938, 0.7501, 0.5938, 0.8334, 0.5625, 0.8334, 0.5625, 0.7501, 0.5938, 0.8334, 0.5938, 0.9168, 0.5625, 0.9168, 0.5625, 0.8334, 0.625, 0.5, 0.625, 0.5834, 0.5938, 0.5834, 0.5938, 0.5, 0.625, 0.5834, 0.625, 0.6668, 0.5938, 0.6668, 0.5938, 0.5834, 0.625, 0.6668, 0.625, 0.7501, 0.5938, 0.7501, 0.5938, 0.6668, 0.625, 0.7501, 0.625, 0.8334, 0.5938, 0.8334, 0.5938, 0.7501, 0.625, 0.8334, 0.625, 0.9168, 0.5938, 0.9168, 0.5938, 0.8334, 0.6562, 0.5, 0.6562, 0.5834, 0.625, 0.5834, 0.625, 0.5, 0.6562, 0.5834, 0.6562, 0.6668, 0.625, 0.6668, 0.625, 0.5834, 0.6562, 0.6668, 0.6563, 0.7501, 0.625, 0.7501, 0.625, 0.6668, 0.6563, 0.7501, 0.6563, 0.8334, 0.625, 0.8334, 0.625, 0.7501, 0.6563, 0.8334, 0.6562, 0.9168, 0.625, 0.9168, 0.625, 0.8334, 0.6875, 0.5, 0.6875, 0.5834, 0.6562, 0.5834, 0.6562, 0.5, 0.6875, 0.5834, 0.6875, 0.6668, 0.6562, 0.6668, 0.6562, 0.5834, 0.6875, 0.6668, 0.6875, 0.7501, 0.6563, 0.7501, 0.6562, 0.6668, 0.6875, 0.7501, 0.6875, 0.8334, 0.6563, 0.8334, 0.6563, 0.7501, 0.6875, 0.8334, 0.6875, 0.9168, 0.6562, 0.9168, 0.6563, 0.8334, 0.7188, 0.5, 0.7188, 0.5834, 0.6875, 0.5834, 0.6875, 0.5, 0.7188, 0.5834, 0.7188, 0.6668, 0.6875, 0.6668, 0.6875, 0.5834, 0.7188, 0.6668, 0.7188, 0.7501, 0.6875, 0.7501, 0.6875, 0.6668, 0.7188, 0.7501, 0.7188, 0.8334, 0.6875, 0.8334, 0.6875, 0.7501, 0.7188, 0.8334, 0.7188, 0.9168, 0.6875, 0.9168, 0.6875, 0.8334, 0.75, 0.5, 0.75, 0.5834, 0.7188, 0.5834, 0.7188, 0.5, 0.75, 0.5834, 0.75, 0.6668, 0.7188, 0.6668, 0.7188, 0.5834, 0.75, 0.6668, 0.75, 0.7501, 0.7188, 0.7501, 0.7188, 0.6668, 0.75, 0.7501, 0.75, 0.8334, 0.7188, 0.8334, 0.7188, 0.7501, 0.75, 0.8334, 0.75, 0.9168, 0.7188, 0.9168, 0.7188, 0.8334, 0.7812, 0.5, 0.7812, 0.5834, 0.75, 0.5834, 0.75, 0.5, 0.7812, 0.5834, 0.7812, 0.6668, 0.75, 0.6668, 0.75, 0.5834, 0.7812, 0.6668, 0.7812, 0.7501, 0.75, 0.7501, 0.75, 0.6668, 0.7812, 0.7501, 0.7812, 0.8334, 0.75, 0.8334, 0.75, 0.7501, 0.7812, 0.8334, 0.7812, 0.9168, 0.75, 0.9168, 0.75, 0.8334, 0.8125, 0.5, 0.8125, 0.5834, 0.7812, 0.5834, 0.7812, 0.5, 0.8125, 0.5834, 0.8125, 0.6668, 0.7812, 0.6668, 0.7812, 0.5834, 0.8125, 0.6668, 0.8125, 0.7501, 0.7812, 0.7501, 0.7812, 0.6668, 0.8125, 0.7501, 0.8125, 0.8334, 0.7812, 0.8334, 0.7812, 0.7501, 0.8125, 0.8334, 0.8125, 0.9168, 0.7812, 0.9168, 0.7812, 0.8334, 0.8438, 0.5, 0.8438, 0.5834, 0.8125, 0.5834, 0.8125, 0.5, 0.8438, 0.5834, 0.8438, 0.6668, 0.8125, 0.6668, 0.8125, 0.5834, 0.8438, 0.6668, 0.8438, 0.7501, 0.8125, 0.7501, 0.8125, 0.6668, 0.8438, 0.7501, 0.8438, 0.8334, 0.8125, 0.8334, 0.8125, 0.7501, 0.8438, 0.8334, 0.8438, 0.9168, 0.8125, 0.9168, 0.8125, 0.8334, 0.875, 0.5, 0.875, 0.5834, 0.8438, 0.5834, 0.8438, 0.5, 0.875, 0.5834, 0.875, 0.6668, 0.8438, 0.6668, 0.8438, 0.5834, 0.875, 0.6668, 0.875, 0.7501, 0.8438, 0.7501, 0.8438, 0.6668, 0.875, 0.7501, 0.875, 0.8334, 0.8438, 0.8334, 0.8438, 0.7501, 0.875, 0.8334, 0.875, 0.9168, 0.8438, 0.9168, 0.8438, 0.8334, 0.9062, 0.5, 0.9062, 0.5834, 0.875, 0.5834, 0.875, 0.5, 0.9062, 0.5834, 0.9062, 0.6668, 0.875, 0.6668, 0.875, 0.5834, 0.9062, 0.6668, 0.9062, 0.7501, 0.875, 0.7501, 0.875, 0.6668, 0.9062, 0.7501, 0.9062, 0.8334, 0.875, 0.8334, 0.875, 0.7501, 0.9062, 0.8334, 0.9062, 0.9168, 0.875, 0.9168, 0.875, 0.8334, 0.9375, 0.5, 0.9375, 0.5834, 0.9062, 0.5834, 0.9062, 0.5, 0.9375, 0.5834, 0.9375, 0.6668, 0.9062, 0.6668, 0.9062, 0.5834, 0.9375, 0.6668, 0.9375, 0.7501, 0.9062, 0.7501, 0.9062, 0.6668, 0.9375, 0.7501, 0.9375, 0.8334, 0.9062, 0.8334, 0.9062, 0.7501, 0.9375, 0.8334, 0.9375, 0.9168, 0.9062, 0.9168, 0.9062, 0.8334, 0.9688, 0.5, 0.9688, 0.5834, 0.9375, 0.5834, 0.9375, 0.5, 0.9688, 0.5834, 0.9688, 0.6668, 0.9375, 0.6668, 0.9375, 0.5834, 0.9688, 0.6668, 0.9688, 0.7501, 0.9375, 0.7501, 0.9375, 0.6668, 0.9688, 0.7501, 0.9688, 0.8334, 0.9375, 0.8334, 0.9375, 0.7501, 0.9688, 0.8334, 0.9688, 0.9168, 0.9375, 0.9168, 0.9375, 0.8334, 1.0, 0.5, 1.0, 0.5834, 0.9688, 0.5834, 0.9688, 0.5, 1.0, 0.5834, 1.0, 0.6668, 0.9688, 0.6668, 0.9688, 0.5834, 1.0, 0.6668, 1.0, 0.7501, 0.9688, 0.7501, 0.9688, 0.6668, 1.0, 0.7501, 1.0, 0.8334, 0.9688, 0.8334, 0.9688, 0.7501, 1.0, 0.8334, 1.0, 0.9168, 0.9688, 0.9168, 0.9688, 0.8334])
me_cylinder_003.materials.append(mat_material_002)
me_cylinder_003.use_remesh_fix_poles = True
me_cylinder_003.use_remesh_preserve_attributes = False
me_cylinder_003.update()

# ---- objects
ob_cube = bpy.data.objects.new('Cube', me_cube)
ob_light = bpy.data.objects.new('Light', light_light)
ob_camera = bpy.data.objects.new('Camera', cam_camera)
ob_cylinder_002 = bpy.data.objects.new('Cylinder.002', me_cylinder_002)
ob_cylinder_003 = bpy.data.objects.new('Cylinder.003', me_cylinder_003)

# ---- transforms, parenting, visibility, modifiers, constraints
ob_cube.location = (0.0, 0.0, 0.0)
ob_cube.scale = (0.4744, 1.138, 0.03887)
ob_cube.lock_rotations_4d = False
ob_cube.empty_display_type = 'ARROWS'
ob_cube.lineart.crease_threshold = 0.0
ob_light.location = (4.076, 1.005, 5.904)
ob_light.rotation_euler = (0.6503, 0.05522, 1.866)
ob_light.lock_rotations_4d = False
ob_light.empty_display_type = 'ARROWS'
ob_light.color = (0.0, 0.0, 0.0, 0.0)
ob_light.lineart.crease_threshold = 0.0
ob_camera.location = (7.359, -6.926, 4.958)
ob_camera.rotation_euler = (1.109, 0.0, 0.8149)
ob_camera.lock_rotations_4d = False
ob_camera.empty_display_type = 'ARROWS'
ob_camera.color = (0.0, 0.0, 0.0, 0.0)
ob_camera.display_type = 'WIRE'
ob_camera.lineart.crease_threshold = 0.0
ob_cylinder_002.location = (0.03762, -0.3203, 0.2794)
ob_cylinder_002.rotation_euler = (3.712, 1.544, 2.142)
ob_cylinder_002.scale = (0.1778, 0.2777, 1.027)
ob_cylinder_002.lineart.crease_threshold = 0.0
ob_cylinder_003.location = (0.04262, 0.07877, 0.2838)
ob_cylinder_003.rotation_euler = (3.712, 1.544, 2.142)
ob_cylinder_003.scale = (0.2145, 0.3349, 1.034)
ob_cylinder_003.lineart.crease_threshold = 0.0
_m = ob_cylinder_003.modifiers.new('Solidify', 'SOLIDIFY')
_m.thickness = 0.25

# ---- collection membership
col_collection.objects.link(ob_cube)
col_collection.objects.link(ob_light)
col_collection.objects.link(ob_camera)
col_collection.objects.link(ob_cylinder_002)
col_collection.objects.link(ob_cylinder_003)

# ---- scene / render settings (as saved in the file)
scene.camera = ob_camera
scene.frame_start = 1; scene.frame_end = 250; scene.frame_set(1)
scene.render.engine = 'BLENDER_EEVEE_NEXT'
scene.cycles.use_denoising = False
scene.cycles.samples = 128
scene.cycles.sampling_pattern = 'TABULATED_SOBOL'
scene.cycles.use_adaptive_sampling = False
scene.cycles.use_light_tree = False
scene.view_settings.view_transform = 'Filmic'
bpy.context.view_layer.update()
